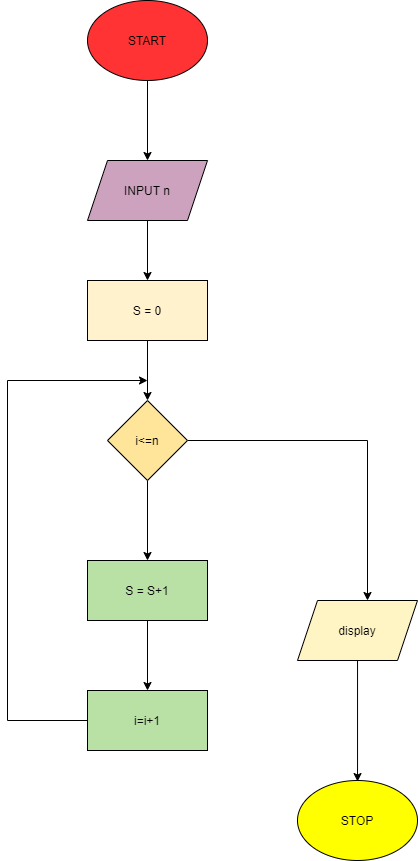

The diagram above was exported from draw.io. Its source (the exported page's mxGraphModel, read from the mxfile embedded in the PNG):
<mxGraphModel dx="868" dy="482" grid="1" gridSize="10" guides="1" tooltips="1" connect="1" arrows="1" fold="1" page="1" pageScale="1" pageWidth="850" pageHeight="1100" math="0" shadow="0">
  <root>
    <mxCell id="BkGmKdA1sze7UlLsWhj6-0" />
    <mxCell id="BkGmKdA1sze7UlLsWhj6-1" parent="BkGmKdA1sze7UlLsWhj6-0" />
    <mxCell id="mgjroSg5-7fttDgZl6fx-0" style="edgeStyle=orthogonalEdgeStyle;rounded=0;orthogonalLoop=1;jettySize=auto;html=1;" parent="BkGmKdA1sze7UlLsWhj6-1" source="BkGmKdA1sze7UlLsWhj6-2" edge="1">
      <mxGeometry relative="1" as="geometry">
        <mxPoint x="380" y="200" as="targetPoint" />
      </mxGeometry>
    </mxCell>
    <mxCell id="BkGmKdA1sze7UlLsWhj6-2" value="START" style="ellipse;whiteSpace=wrap;html=1;fillColor=#FF3333;" parent="BkGmKdA1sze7UlLsWhj6-1" vertex="1">
      <mxGeometry x="320" y="40" width="120" height="80" as="geometry" />
    </mxCell>
    <mxCell id="mgjroSg5-7fttDgZl6fx-3" style="edgeStyle=orthogonalEdgeStyle;rounded=0;orthogonalLoop=1;jettySize=auto;html=1;" parent="BkGmKdA1sze7UlLsWhj6-1" source="mgjroSg5-7fttDgZl6fx-1" edge="1">
      <mxGeometry relative="1" as="geometry">
        <mxPoint x="380" y="320" as="targetPoint" />
      </mxGeometry>
    </mxCell>
    <mxCell id="mgjroSg5-7fttDgZl6fx-1" value="INPUT n" style="shape=parallelogram;perimeter=parallelogramPerimeter;whiteSpace=wrap;html=1;fixedSize=1;fillColor=#CDA2BE;" parent="BkGmKdA1sze7UlLsWhj6-1" vertex="1">
      <mxGeometry x="320" y="200" width="120" height="60" as="geometry" />
    </mxCell>
    <mxCell id="shI5uEhBB8wka2W39uSw-0" style="edgeStyle=orthogonalEdgeStyle;rounded=0;orthogonalLoop=1;jettySize=auto;html=1;" parent="BkGmKdA1sze7UlLsWhj6-1" source="f35wgihTRE8GRenyRh2K-0" edge="1">
      <mxGeometry relative="1" as="geometry">
        <mxPoint x="380" y="440" as="targetPoint" />
      </mxGeometry>
    </mxCell>
    <mxCell id="f35wgihTRE8GRenyRh2K-0" value="S = 0" style="rounded=0;whiteSpace=wrap;html=1;fillColor=#FFF2CC;" parent="BkGmKdA1sze7UlLsWhj6-1" vertex="1">
      <mxGeometry x="320" y="320" width="120" height="60" as="geometry" />
    </mxCell>
    <mxCell id="00-6RxjZyXiAztQf6AEf-0" style="edgeStyle=orthogonalEdgeStyle;rounded=0;orthogonalLoop=1;jettySize=auto;html=1;" parent="BkGmKdA1sze7UlLsWhj6-1" source="shI5uEhBB8wka2W39uSw-1" edge="1">
      <mxGeometry relative="1" as="geometry">
        <mxPoint x="380" y="600" as="targetPoint" />
      </mxGeometry>
    </mxCell>
    <mxCell id="_QG0idnpRo6oBRuOL_qy-0" style="edgeStyle=orthogonalEdgeStyle;rounded=0;orthogonalLoop=1;jettySize=auto;html=1;" parent="BkGmKdA1sze7UlLsWhj6-1" source="shI5uEhBB8wka2W39uSw-1" edge="1">
      <mxGeometry relative="1" as="geometry">
        <mxPoint x="600" y="640" as="targetPoint" />
      </mxGeometry>
    </mxCell>
    <mxCell id="shI5uEhBB8wka2W39uSw-1" value="i&amp;lt;=n" style="rhombus;whiteSpace=wrap;html=1;fillColor=#FFE599;" parent="BkGmKdA1sze7UlLsWhj6-1" vertex="1">
      <mxGeometry x="340" y="440" width="80" height="80" as="geometry" />
    </mxCell>
    <mxCell id="00-6RxjZyXiAztQf6AEf-2" style="edgeStyle=orthogonalEdgeStyle;rounded=0;orthogonalLoop=1;jettySize=auto;html=1;" parent="BkGmKdA1sze7UlLsWhj6-1" source="00-6RxjZyXiAztQf6AEf-1" edge="1">
      <mxGeometry relative="1" as="geometry">
        <mxPoint x="380" y="730" as="targetPoint" />
      </mxGeometry>
    </mxCell>
    <mxCell id="00-6RxjZyXiAztQf6AEf-1" value="S = S+1" style="rounded=0;whiteSpace=wrap;html=1;fillColor=#B9E0A5;" parent="BkGmKdA1sze7UlLsWhj6-1" vertex="1">
      <mxGeometry x="320" y="600" width="120" height="60" as="geometry" />
    </mxCell>
    <mxCell id="J3Qyskaw8uRlmrvgq9rc-0" style="edgeStyle=orthogonalEdgeStyle;rounded=0;orthogonalLoop=1;jettySize=auto;html=1;" parent="BkGmKdA1sze7UlLsWhj6-1" source="00-6RxjZyXiAztQf6AEf-3" edge="1">
      <mxGeometry relative="1" as="geometry">
        <mxPoint x="380" y="420" as="targetPoint" />
        <Array as="points">
          <mxPoint x="240" y="760" />
          <mxPoint x="240" y="420" />
        </Array>
      </mxGeometry>
    </mxCell>
    <mxCell id="00-6RxjZyXiAztQf6AEf-3" value="i=i+1" style="rounded=0;whiteSpace=wrap;html=1;fillColor=#B9E0A5;" parent="BkGmKdA1sze7UlLsWhj6-1" vertex="1">
      <mxGeometry x="320" y="730" width="120" height="60" as="geometry" />
    </mxCell>
    <mxCell id="LxAW0aK9mnUOabAWIhEW-3" style="edgeStyle=orthogonalEdgeStyle;rounded=0;orthogonalLoop=1;jettySize=auto;html=1;entryX=0.417;entryY=0.013;entryDx=0;entryDy=0;entryPerimeter=0;" parent="BkGmKdA1sze7UlLsWhj6-1" source="LxAW0aK9mnUOabAWIhEW-0" edge="1">
      <mxGeometry relative="1" as="geometry">
        <mxPoint x="590.04" y="821.04" as="targetPoint" />
      </mxGeometry>
    </mxCell>
    <mxCell id="LxAW0aK9mnUOabAWIhEW-0" value="display" style="shape=parallelogram;perimeter=parallelogramPerimeter;whiteSpace=wrap;html=1;fixedSize=1;fillColor=#FFF4C3;" parent="BkGmKdA1sze7UlLsWhj6-1" vertex="1">
      <mxGeometry x="530" y="640" width="120" height="60" as="geometry" />
    </mxCell>
    <mxCell id="LxAW0aK9mnUOabAWIhEW-4" value="STOP" style="ellipse;whiteSpace=wrap;html=1;fillColor=#FFFF00;" parent="BkGmKdA1sze7UlLsWhj6-1" vertex="1">
      <mxGeometry x="530" y="820" width="120" height="80" as="geometry" />
    </mxCell>
  </root>
</mxGraphModel>